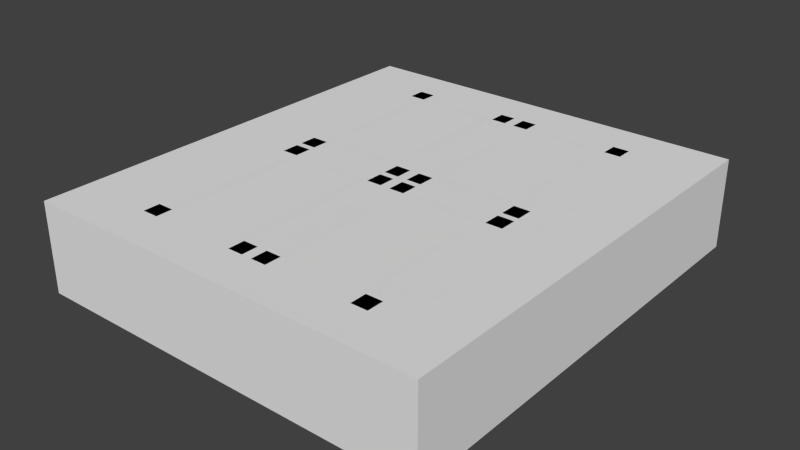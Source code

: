 # Source: 16seg.blend  (saved by Blender 2.79.0; exported with 4.5.12 LTS)
import bpy
from mathutils import Matrix  # noqa: F401  (used for matrix-valued properties, if any)

bpy.ops.wm.read_factory_settings(use_empty=True)
scene = bpy.context.scene
scene.name = 'Scene'

# ---- collections
col_collection_1 = bpy.data.collections.new('Collection 1'); scene.collection.children.link(col_collection_1)

# ---- materials (node trees are filled in below, after node groups)
mat_material = bpy.data.materials.new('Material')
mat_material.alpha_threshold = 0.0
mat_material.use_transparent_shadow = False
mat_material.roughness = 0.5
mat_material.line_color = (0.0, 0.0, 0.0, 1.0)

# ---- material node trees

# ---- world
world_world = bpy.data.worlds.new('World'); scene.world = world_world
world_world.color = (0.05088, 0.05088, 0.05088)
world_world.use_sun_shadow = False
world_world.sun_shadow_jitter_overblur = 0.0
world_world.cycles.sampling_method = 'NONE'
world_world.cycles.sample_map_resolution = 256

# ---- meshes
me_8 = bpy.data.meshes.new('8')
me_8.from_pydata([(-0.1937, -0.1074, -0.0001134), (-0.1938, 0.1073, -0.0001134), (0.1937, 0.1074, 0.0001133), (0.1938, -0.1073, 0.0001133)], [], [(3, 2, 1, 0)])
_uv = me_8.uv_layers.new(name='UVMap')
_uv.uv.foreach_set('vector', [0.9766, 0.9844, 0.9766, 0.2148, 0.5312, 0.2148, 0.5312, 0.9844])
me_8.materials.append(mat_material)
me_8.use_remesh_preserve_volume = False
me_8.use_remesh_preserve_attributes = False
me_8.use_mirror_vertex_groups = False
me_8.update()
me_10 = bpy.data.meshes.new('10')
me_10.from_pydata([(-0.1937, -0.1074, -0.0001134), (-0.1938, 0.1073, -0.0001134), (0.1937, 0.1074, 0.0001133), (0.1938, -0.1073, 0.0001133)], [], [(3, 2, 1, 0)])
_uv = me_10.uv_layers.new(name='UVMap')
_uv.uv.foreach_set('vector', [0.5312, 0.9844, 0.5312, 0.2148, 0.9766, 0.2148, 0.9766, 0.9844])
me_10.materials.append(mat_material)
me_10.use_remesh_preserve_volume = False
me_10.use_remesh_preserve_attributes = False
me_10.use_mirror_vertex_groups = False
me_10.update()
me_1 = bpy.data.meshes.new('1')
me_1.from_pydata([(-0.05625, -0.164, 0.0), (-0.05625, 0.164, 0.0), (0.05625, 0.164, 0.0), (0.05625, -0.164, 0.0)], [], [(3, 2, 1, 0)])
_uv = me_1.uv_layers.new(name='UVMap')
_uv.uv.foreach_set('vector', [0.5039, 0.3477, 0.5032, 0.9883, 0.2767, 0.9883, 0.2773, 0.3477])
me_1.materials.append(mat_material)
me_1.use_remesh_preserve_volume = False
me_1.use_remesh_preserve_attributes = False
me_1.use_mirror_vertex_groups = False
me_1.update()
me_0 = bpy.data.meshes.new('0')
me_0.from_pydata([(-0.05625, -0.164, 0.0), (-0.05625, 0.164, 0.0), (0.05625, 0.164, 0.0), (0.05625, -0.164, 0.0)], [], [(3, 2, 1, 0)])
_uv = me_0.uv_layers.new(name='UVMap')
_uv.uv.foreach_set('vector', [0.5039, 0.3477, 0.5032, 0.9883, 0.2767, 0.9883, 0.2773, 0.3477])
me_0.materials.append(mat_material)
me_0.use_remesh_preserve_volume = False
me_0.use_remesh_preserve_attributes = False
me_0.use_mirror_vertex_groups = False
me_0.update()
me_2 = bpy.data.meshes.new('2')
me_2.from_pydata([(-0.05625, -0.25, 0.0), (-0.05625, 0.25, 0.0), (0.05625, 0.25, 0.0), (0.05625, -0.25, 0.0)], [], [(3, 2, 1, 0)])
_uv = me_2.uv_layers.new(name='UVMap')
_uv.uv.foreach_set('vector', [0.25, 0.01172, 0.25, 0.9883, 0.02344, 0.9883, 0.02344, 0.01172])
me_2.materials.append(mat_material)
me_2.use_remesh_preserve_volume = False
me_2.use_remesh_preserve_attributes = False
me_2.use_mirror_vertex_groups = False
me_2.update()
me_7 = bpy.data.meshes.new('7')
me_7.from_pydata([(-0.05625, -0.25, 0.0), (-0.05625, 0.25, 0.0), (0.05625, 0.25, 0.0), (0.05625, -0.25, 0.0)], [], [(3, 2, 1, 0)])
_uv = me_7.uv_layers.new(name='UVMap')
_uv.uv.foreach_set('vector', [0.25, 0.01172, 0.25, 0.9883, 0.02344, 0.9883, 0.02344, 0.01172])
me_7.materials.append(mat_material)
me_7.use_remesh_preserve_volume = False
me_7.use_remesh_preserve_attributes = False
me_7.use_mirror_vertex_groups = False
me_7.update()
me_9 = bpy.data.meshes.new('9')
me_9.from_pydata([(-0.05625, -0.25, 0.0), (-0.05625, 0.25, 0.0), (0.05625, 0.25, 0.0), (0.05625, -0.25, 0.0)], [], [(3, 2, 1, 0)])
_uv = me_9.uv_layers.new(name='UVMap')
_uv.uv.foreach_set('vector', [0.25, 0.01172, 0.25, 0.9883, 0.02344, 0.9883, 0.02344, 0.01172])
me_9.materials.append(mat_material)
me_9.use_remesh_preserve_volume = False
me_9.use_remesh_preserve_attributes = False
me_9.use_mirror_vertex_groups = False
me_9.update()
me_12 = bpy.data.meshes.new('12')
me_12.from_pydata([(-0.1937, -0.1074, -0.0001134), (-0.1938, 0.1073, -0.0001134), (0.1937, 0.1074, 0.0001133), (0.1938, -0.1073, 0.0001133)], [], [(3, 2, 1, 0)])
_uv = me_12.uv_layers.new(name='UVMap')
_uv.uv.foreach_set('vector', [0.5312, 0.2148, 0.5312, 0.9844, 0.9766, 0.9844, 0.9766, 0.2148])
me_12.materials.append(mat_material)
me_12.use_remesh_preserve_volume = False
me_12.use_remesh_preserve_attributes = False
me_12.use_mirror_vertex_groups = False
me_12.update()
me_11 = bpy.data.meshes.new('11')
me_11.from_pydata([(-0.05625, -0.164, 0.0), (-0.05625, 0.164, 0.0), (0.05625, 0.164, 0.0), (0.05625, -0.164, 0.0)], [], [(3, 2, 1, 0)])
_uv = me_11.uv_layers.new(name='UVMap')
_uv.uv.foreach_set('vector', [0.5039, 0.3477, 0.5032, 0.9883, 0.2767, 0.9883, 0.2773, 0.3477])
me_11.materials.append(mat_material)
me_11.use_remesh_preserve_volume = False
me_11.use_remesh_preserve_attributes = False
me_11.use_mirror_vertex_groups = False
me_11.update()
me_4 = bpy.data.meshes.new('4')
me_4.from_pydata([(-0.05625, -0.164, 0.0), (-0.05625, 0.164, 0.0), (0.05625, 0.164, 0.0), (0.05625, -0.164, 0.0)], [], [(3, 2, 1, 0)])
_uv = me_4.uv_layers.new(name='UVMap')
_uv.uv.foreach_set('vector', [0.5039, 0.3477, 0.5032, 0.9883, 0.2767, 0.9883, 0.2773, 0.3477])
me_4.materials.append(mat_material)
me_4.use_remesh_preserve_volume = False
me_4.use_remesh_preserve_attributes = False
me_4.use_mirror_vertex_groups = False
me_4.update()
me_3 = bpy.data.meshes.new('3')
me_3.from_pydata([(-0.05625, -0.25, 0.0), (-0.05625, 0.25, 0.0), (0.05625, 0.25, 0.0), (0.05625, -0.25, 0.0)], [], [(3, 2, 1, 0)])
_uv = me_3.uv_layers.new(name='UVMap')
_uv.uv.foreach_set('vector', [0.25, 0.01172, 0.25, 0.9883, 0.02344, 0.9883, 0.02344, 0.01172])
me_3.materials.append(mat_material)
me_3.use_remesh_preserve_volume = False
me_3.use_remesh_preserve_attributes = False
me_3.use_mirror_vertex_groups = False
me_3.update()
me_6 = bpy.data.meshes.new('6')
me_6.from_pydata([(-0.05625, -0.25, 0.0), (-0.05625, 0.25, 0.0), (0.05625, 0.25, 0.0), (0.05625, -0.25, 0.0)], [], [(3, 2, 1, 0)])
_uv = me_6.uv_layers.new(name='UVMap')
_uv.uv.foreach_set('vector', [0.25, 0.01172, 0.25, 0.9883, 0.02344, 0.9883, 0.02344, 0.01172])
me_6.materials.append(mat_material)
me_6.use_remesh_preserve_volume = False
me_6.use_remesh_preserve_attributes = False
me_6.use_mirror_vertex_groups = False
me_6.update()
me_14 = bpy.data.meshes.new('14')
me_14.from_pydata([(-0.1937, -0.1074, -0.0001134), (-0.1938, 0.1073, -0.0001134), (0.1937, 0.1074, 0.0001133), (0.1938, -0.1073, 0.0001133)], [], [(3, 2, 1, 0)])
_uv = me_14.uv_layers.new(name='UVMap')
_uv.uv.foreach_set('vector', [0.9766, 0.2148, 0.9766, 0.9844, 0.5312, 0.9844, 0.5312, 0.2148])
me_14.materials.append(mat_material)
me_14.use_remesh_preserve_volume = False
me_14.use_remesh_preserve_attributes = False
me_14.use_mirror_vertex_groups = False
me_14.update()
me_5 = bpy.data.meshes.new('5')
me_5.from_pydata([(-0.05625, -0.164, 0.0), (-0.05625, 0.164, 0.0), (0.05625, 0.164, 0.0), (0.05625, -0.164, 0.0)], [], [(3, 2, 1, 0)])
_uv = me_5.uv_layers.new(name='UVMap')
_uv.uv.foreach_set('vector', [0.5039, 0.3477, 0.5032, 0.9883, 0.2767, 0.9883, 0.2773, 0.3477])
me_5.materials.append(mat_material)
me_5.use_remesh_preserve_volume = False
me_5.use_remesh_preserve_attributes = False
me_5.use_mirror_vertex_groups = False
me_5.update()
me_13 = bpy.data.meshes.new('13')
me_13.from_pydata([(-0.05625, -0.25, 0.0), (-0.05625, 0.25, 0.0), (0.05625, 0.25, 0.0), (0.05625, -0.25, 0.0)], [], [(3, 2, 1, 0)])
_uv = me_13.uv_layers.new(name='UVMap')
_uv.uv.foreach_set('vector', [0.25, 0.01172, 0.25, 0.9883, 0.02344, 0.9883, 0.02344, 0.01172])
me_13.materials.append(mat_material)
me_13.use_remesh_preserve_volume = False
me_13.use_remesh_preserve_attributes = False
me_13.use_mirror_vertex_groups = False
me_13.update()
me_15 = bpy.data.meshes.new('15')
me_15.from_pydata([(-0.05625, -0.164, 0.0), (-0.05625, 0.164, 0.0), (0.05625, 0.164, 0.0), (0.05625, -0.164, 0.0)], [], [(3, 2, 1, 0)])
_uv = me_15.uv_layers.new(name='UVMap')
_uv.uv.foreach_set('vector', [0.5039, 0.3477, 0.5032, 0.9883, 0.2767, 0.9883, 0.2773, 0.3477])
me_15.materials.append(mat_material)
me_15.use_remesh_preserve_volume = False
me_15.use_remesh_preserve_attributes = False
me_15.use_mirror_vertex_groups = False
me_15.update()
me_base = bpy.data.meshes.new('base')
me_base.from_pydata([(-0.5625, -0.625, -0.75), (-0.5625, 0.625, -0.75), (0.5625, 0.625, -0.75), (0.5625, -0.625, -0.75), (-0.5625, -0.625, -0.5), (-0.5625, 0.625, -0.5), (0.5625, 0.625, -0.5), (0.5625, -0.625, -0.5)], [], [(4, 5, 1, 0), (5, 6, 2, 1), (6, 7, 3, 2), (7, 4, 0, 3), (7, 6, 5, 4)])
_uv = me_base.uv_layers.new(name='UVMap')
_uv.uv.foreach_set('vector', [0.5938, 0.5938, 0.5938, 0.9062, 0.5312, 0.9062, 0.5312, 0.5938, 0.9062, 1.0, 0.625, 1.0, 0.625, 0.9375, 0.9062, 0.9375, 0.9375, 0.9062, 0.9375, 0.5938, 1.0, 0.5938, 1.0, 0.9062, 0.9062, 0.5625, 0.625, 0.5625, 0.625, 0.5, 0.9062, 0.5, 0.9062, 0.5938, 0.9062, 0.9062, 0.625, 0.9062, 0.625, 0.5938])
me_base.materials.append(mat_material)
me_base.use_remesh_preserve_volume = False
me_base.use_remesh_preserve_attributes = False
me_base.use_mirror_vertex_groups = False
me_base.update()

# ---- objects
ob_8 = bpy.data.objects.new('8', me_8)
ob_10 = bpy.data.objects.new('10', me_10)
ob_1 = bpy.data.objects.new('1', me_1)
ob_0 = bpy.data.objects.new('0', me_0)
ob_2 = bpy.data.objects.new('2', me_2)
ob_7 = bpy.data.objects.new('7', me_7)
ob_9 = bpy.data.objects.new('9', me_9)
ob_12 = bpy.data.objects.new('12', me_12)
ob_11 = bpy.data.objects.new('11', me_11)
ob_4 = bpy.data.objects.new('4', me_4)
ob_3 = bpy.data.objects.new('3', me_3)
ob_6 = bpy.data.objects.new('6', me_6)
ob_14 = bpy.data.objects.new('14', me_14)
ob_5 = bpy.data.objects.new('5', me_5)
ob_13 = bpy.data.objects.new('13', me_13)
ob_15 = bpy.data.objects.new('15', me_15)
ob_base = bpy.data.objects.new('base', me_base)

# ---- transforms, parenting, visibility, modifiers, constraints
ob_8.location = (-0.08834, 0.1305, 0.2502)
ob_8.rotation_euler = (0.0, 0.0, 1.571)
ob_8.scale = (0.5, 0.5, 0.5)
ob_8.lineart.crease_threshold = 0.0
ob_10.location = (0.08834, 0.1305, 0.2502)
ob_10.rotation_euler = (0.0, 0.0, 1.571)
ob_10.scale = (0.5, 0.5, 0.5)
ob_10.lineart.crease_threshold = 0.0
ob_1.location = (0.08907, 0.2595, 0.2501)
ob_1.rotation_euler = (0.0, 0.0, 1.571)
ob_1.scale = (0.5, 0.5, 0.5)
ob_1.lineart.crease_threshold = 0.0
ob_0.location = (-0.08907, 0.2595, 0.2501)
ob_0.rotation_euler = (0.0, 0.0, 1.571)
ob_0.scale = (0.5, 0.5, 0.5)
ob_0.lineart.crease_threshold = 0.0
ob_2.location = (0.1765, 0.1294, 0.2501)
ob_2.scale = (0.5, 0.5, 0.5)
ob_2.lineart.crease_threshold = 0.0
ob_7.location = (-0.1765, 0.1294, 0.2501)
ob_7.scale = (0.5, 0.5, 0.5)
ob_7.lineart.crease_threshold = 0.0
ob_9.location = (5.259e-09, 0.1294, 0.2501)
ob_9.scale = (0.5, 0.5, 0.5)
ob_9.lineart.crease_threshold = 0.0
ob_12.location = (0.08834, -0.1305, 0.2502)
ob_12.rotation_euler = (0.0, 0.0, 1.571)
ob_12.scale = (0.5, 0.5, 0.5)
ob_12.lineart.crease_threshold = 0.0
ob_11.location = (0.08907, 0.0, 0.2501)
ob_11.rotation_euler = (0.0, 0.0, 1.571)
ob_11.scale = (0.5, 0.5, 0.5)
ob_11.lineart.crease_threshold = 0.0
ob_4.location = (0.08907, -0.2595, 0.2501)
ob_4.rotation_euler = (0.0, 0.0, 1.571)
ob_4.scale = (0.5, 0.5, 0.5)
ob_4.lineart.crease_threshold = 0.0
ob_3.location = (0.1765, -0.1294, 0.2501)
ob_3.scale = (0.5, 0.5, 0.5)
ob_3.lineart.crease_threshold = 0.0
ob_6.location = (-0.1765, -0.1294, 0.2501)
ob_6.scale = (0.5, 0.5, 0.5)
ob_6.lineart.crease_threshold = 0.0
ob_14.location = (-0.08834, -0.1305, 0.2502)
ob_14.rotation_euler = (0.0, 0.0, 1.571)
ob_14.scale = (0.5, 0.5, 0.5)
ob_14.lineart.crease_threshold = 0.0
ob_5.location = (-0.08907, -0.2595, 0.2501)
ob_5.rotation_euler = (0.0, 0.0, 1.571)
ob_5.scale = (0.5, 0.5, 0.5)
ob_5.lineart.crease_threshold = 0.0
ob_13.location = (5.259e-09, -0.1294, 0.2501)
ob_13.scale = (0.5, 0.5, 0.5)
ob_13.lineart.crease_threshold = 0.0
ob_15.location = (-0.08907, 0.0, 0.2501)
ob_15.rotation_euler = (0.0, 0.0, 1.571)
ob_15.scale = (0.5, 0.5, 0.5)
ob_15.lineart.crease_threshold = 0.0
ob_base.location = (0.0, 0.0, 0.5)
ob_base.scale = (0.5, 0.5, 0.5)
ob_base.lock_location = (True, False, False)
ob_base.lineart.crease_threshold = 0.0

# ---- collection membership
col_collection_1.objects.link(ob_8)
col_collection_1.objects.link(ob_10)
col_collection_1.objects.link(ob_1)
col_collection_1.objects.link(ob_0)
col_collection_1.objects.link(ob_2)
col_collection_1.objects.link(ob_7)
col_collection_1.objects.link(ob_9)
col_collection_1.objects.link(ob_12)
col_collection_1.objects.link(ob_11)
col_collection_1.objects.link(ob_4)
col_collection_1.objects.link(ob_3)
col_collection_1.objects.link(ob_6)
col_collection_1.objects.link(ob_14)
col_collection_1.objects.link(ob_5)
col_collection_1.objects.link(ob_13)
col_collection_1.objects.link(ob_15)
col_collection_1.objects.link(ob_base)

# ---- scene / render settings (as saved in the file)
scene.frame_start = 1; scene.frame_end = 250; scene.frame_set(1)
scene.render.engine = 'BLENDER_EEVEE_NEXT'
scene.render.image_settings.color_mode = 'RGB'
scene.render.image_settings.compression = 90
scene.render.resolution_percentage = 50
scene.render.dither_intensity = 0.0
scene.cycles.use_denoising = False
scene.cycles.samples = 10
scene.cycles.sampling_pattern = 'TABULATED_SOBOL'
scene.cycles.light_sampling_threshold = 0.0
scene.cycles.use_adaptive_sampling = False
scene.cycles.use_light_tree = False
scene.cycles.blur_glossy = 0.0
scene.cycles.pixel_filter_type = 'GAUSSIAN'
scene.cycles.sample_clamp_indirect = 0.0
scene.view_settings.view_transform = 'Standard'
bpy.context.view_layer.update()

# ---- added for rendering (the .blend has no active camera and no usable light): camera, sun
cam_auto = bpy.data.cameras.new('AutoCamera')
cam_auto.lens = 50.0
cam_auto.sensor_width = 36.0
cam_auto.clip_end = 1000.0
ob_auto_camera = bpy.data.objects.new('AutoCamera', cam_auto)
scene.collection.objects.link(ob_auto_camera)
ob_auto_camera.location = (0.786555, -0.943866, 0.816851)
ob_auto_camera.rotation_euler = (1.09748, -7.21219e-08, 0.694738)
scene.camera = ob_auto_camera
light_auto_sun = bpy.data.lights.new('AutoSun', 'SUN')
light_auto_sun.energy = 3.0
light_auto_sun.angle = 0.0523599
ob_auto_sun = bpy.data.objects.new('AutoSun', light_auto_sun)
scene.collection.objects.link(ob_auto_sun)
ob_auto_sun.rotation_euler = (0.872665, 0.174533, 0.523599)
bpy.context.view_layer.update()
